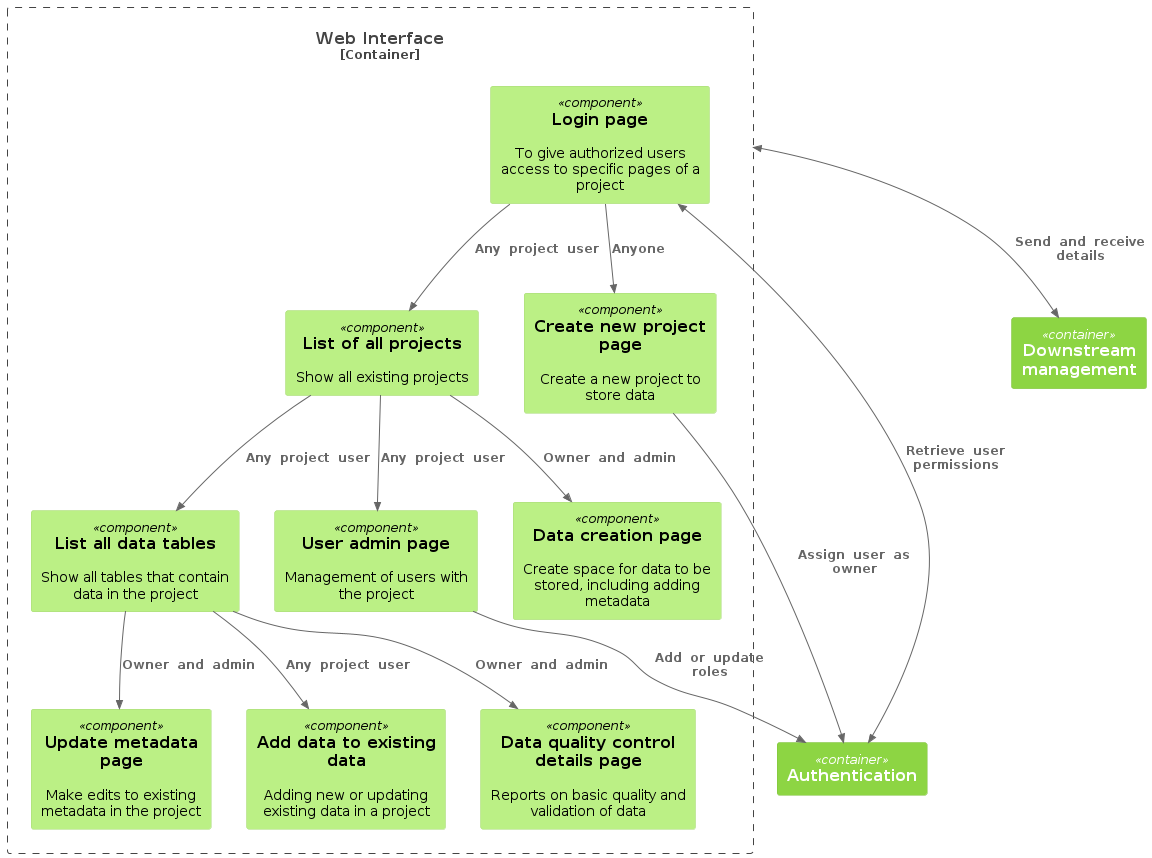

The diagram above was rendered by PlantUML. Its source (embedded in the PNG):
@startuml component-ui
!theme C4_green from <C4/themes>
!include  https://raw.githubusercontent.com/plantuml-stdlib/C4-PlantUML/master/C4_Component.puml

' C4 Component diagram for the user interface

Container(management, "Downstream management")
Container(auth, "Authentication")

Container_Boundary(ui, "Web Interface") {
  Component(page_login, "Login page", $descr="To give authorized users access to specific pages of a project")

  Component(page_project_create, "Create new project page", $descr="Create a new project to store data")
  Component(page_projects_list, "List of all projects", $descr="Show all existing projects")

  ' Admin

  Component(page_metadata_list, "List all data tables", $descr="Show all tables that contain data in the project")
  Component(page_metadata_create, "Data creation page", $descr="Create space for data to be stored, including adding metadata")
  Component(page_metadata_update, "Update metadata page", $descr="Make edits to existing metadata in the project")

  Component(page_data_update, "Add data to existing data", $descr="Adding new or updating existing data in a project")

  Component(page_user_admin, "User admin page", $descr="Management of users with the project")

  Component(page_data_qc, "Data quality control details page", $descr="Reports on basic quality and validation of data")
}

Rel(page_project_create, auth, "Assign  user  as  owner")

BiRel(page_login, auth, "Retrieve  user  permissions")
Rel(page_login, page_project_create, "Anyone")
Rel(page_login, page_projects_list, "Any  project  user")

Rel(page_projects_list, page_metadata_list, "Any  project  user")
Rel(page_projects_list, page_metadata_create, "Owner  and  admin")
Rel(page_projects_list, page_user_admin, "Any  project  user")
Rel(page_user_admin, auth, "Add  or  update  roles")

Rel(page_metadata_list, page_metadata_update, "Owner  and  admin")
Rel(page_metadata_list, page_data_qc, "Owner  and  admin")
Rel(page_metadata_list, page_data_update, "Any  project  user")

' Accessing backend
BiRel(ui, management, "Send  and  receive  details")

@enduml